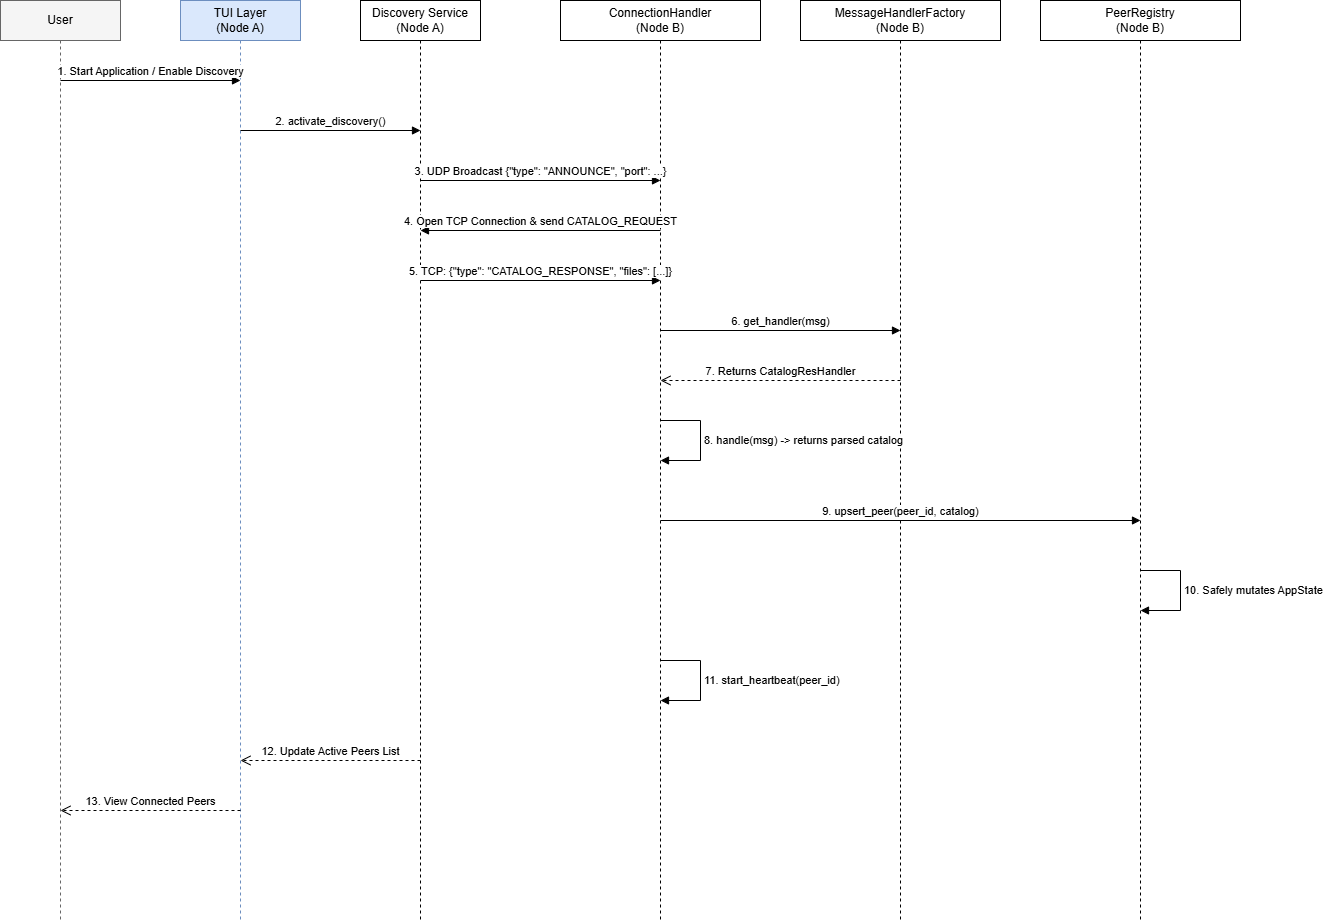

The diagram above was exported from draw.io. Its source (the exported page's mxGraphModel, read from the mxfile embedded in the PNG):
<mxGraphModel dx="1464" dy="1243" grid="1" gridSize="10" guides="1" tooltips="1" connect="1" arrows="1" fold="1" page="1" pageScale="1" pageWidth="1400" pageHeight="1000" math="0" shadow="0">
  <root>
    <mxCell id="0" />
    <mxCell id="1" parent="0" />
    <mxCell id="L1" parent="1" style="shape=umlLifeline;perimeter=lifelinePerimeter;whiteSpace=wrap;html=1;container=1;collapsible=0;recursiveResize=0;outlineConnect=0;fillColor=#f5f5f5;strokeColor=#666666;" value="User" vertex="1">
      <mxGeometry height="920" width="120" x="40" y="40" as="geometry" />
    </mxCell>
    <mxCell id="L2" parent="1" style="shape=umlLifeline;perimeter=lifelinePerimeter;whiteSpace=wrap;html=1;container=1;collapsible=0;recursiveResize=0;outlineConnect=0;fillColor=#dae8fc;strokeColor=#6c8ebf;" value="TUI Layer&lt;br&gt;(Node A)" vertex="1">
      <mxGeometry height="920" width="120" x="220" y="40" as="geometry" />
    </mxCell>
    <mxCell id="L3" parent="1" style="shape=umlLifeline;perimeter=lifelinePerimeter;whiteSpace=wrap;html=1;container=1;collapsible=0;recursiveResize=0;outlineConnect=0;" value="Discovery Service&lt;br&gt;(Node A)" vertex="1">
      <mxGeometry height="920" width="120" x="400" y="40" as="geometry" />
    </mxCell>
    <mxCell id="L4" parent="1" style="shape=umlLifeline;perimeter=lifelinePerimeter;whiteSpace=wrap;html=1;container=1;collapsible=0;recursiveResize=0;outlineConnect=0;" value="ConnectionHandler&lt;br&gt;(Node B)" vertex="1">
      <mxGeometry height="920" width="200" x="600" y="40" as="geometry" />
    </mxCell>
    <mxCell id="L5" parent="1" style="shape=umlLifeline;perimeter=lifelinePerimeter;whiteSpace=wrap;html=1;container=1;collapsible=0;recursiveResize=0;outlineConnect=0;" value="MessageHandlerFactory&lt;br&gt;(Node B)" vertex="1">
      <mxGeometry height="920" width="200" x="840" y="40" as="geometry" />
    </mxCell>
    <mxCell id="L6" parent="1" style="shape=umlLifeline;perimeter=lifelinePerimeter;whiteSpace=wrap;html=1;container=1;collapsible=0;recursiveResize=0;outlineConnect=0;" value="PeerRegistry&lt;br&gt;(Node B)" vertex="1">
      <mxGeometry height="920" width="200" x="1080" y="40" as="geometry" />
    </mxCell>
    <mxCell id="m1" edge="1" parent="1" style="html=1;verticalAlign=bottom;endArrow=block;rounded=0;edgeStyle=orthogonalEdgeStyle;labelBackgroundColor=#ffffff;" value="1. Start Application / Enable Discovery">
      <mxGeometry relative="1" as="geometry">
        <mxPoint x="100" y="120" as="sourcePoint" />
        <mxPoint x="280" y="120" as="targetPoint" />
      </mxGeometry>
    </mxCell>
    <mxCell id="m2" edge="1" parent="1" style="html=1;verticalAlign=bottom;endArrow=block;rounded=0;edgeStyle=orthogonalEdgeStyle;labelBackgroundColor=#ffffff;" value="2. activate_discovery()">
      <mxGeometry relative="1" as="geometry">
        <mxPoint x="280" y="170" as="sourcePoint" />
        <mxPoint x="460" y="170" as="targetPoint" />
      </mxGeometry>
    </mxCell>
    <mxCell id="m3" edge="1" parent="1" style="html=1;verticalAlign=bottom;endArrow=block;rounded=0;edgeStyle=orthogonalEdgeStyle;labelBackgroundColor=#ffffff;" value="3. UDP Broadcast {&quot;type&quot;: &quot;ANNOUNCE&quot;, &quot;port&quot;: ...}">
      <mxGeometry relative="1" as="geometry">
        <mxPoint x="460" y="220" as="sourcePoint" />
        <mxPoint x="700" y="220" as="targetPoint" />
      </mxGeometry>
    </mxCell>
    <mxCell id="m4" edge="1" parent="1" style="html=1;verticalAlign=bottom;endArrow=block;rounded=0;edgeStyle=orthogonalEdgeStyle;labelBackgroundColor=#ffffff;" value="4. Open TCP Connection &amp; send CATALOG_REQUEST">
      <mxGeometry relative="1" as="geometry">
        <mxPoint x="700" y="270" as="sourcePoint" />
        <mxPoint x="460" y="270" as="targetPoint" />
      </mxGeometry>
    </mxCell>
    <mxCell id="m5" edge="1" parent="1" style="html=1;verticalAlign=bottom;endArrow=block;rounded=0;edgeStyle=orthogonalEdgeStyle;labelBackgroundColor=#ffffff;" value="5. TCP: {&quot;type&quot;: &quot;CATALOG_RESPONSE&quot;, &quot;files&quot;: [...]}">
      <mxGeometry relative="1" as="geometry">
        <mxPoint x="460" y="320" as="sourcePoint" />
        <mxPoint x="700" y="320" as="targetPoint" />
      </mxGeometry>
    </mxCell>
    <mxCell id="m6" edge="1" parent="1" style="html=1;verticalAlign=bottom;endArrow=block;rounded=0;edgeStyle=orthogonalEdgeStyle;labelBackgroundColor=#ffffff;" value="6. get_handler(msg)">
      <mxGeometry relative="1" as="geometry">
        <mxPoint x="700" y="370" as="sourcePoint" />
        <mxPoint x="940" y="370" as="targetPoint" />
      </mxGeometry>
    </mxCell>
    <mxCell id="m7" edge="1" parent="1" style="html=1;verticalAlign=bottom;endArrow=open;dashed=1;endSize=8;rounded=0;edgeStyle=orthogonalEdgeStyle;labelBackgroundColor=#ffffff;" value="7. Returns CatalogResHandler">
      <mxGeometry relative="1" as="geometry">
        <mxPoint x="940" y="420" as="sourcePoint" />
        <mxPoint x="700" y="420" as="targetPoint" />
      </mxGeometry>
    </mxCell>
    <mxCell id="m8" edge="1" parent="1" style="edgeStyle=orthogonalEdgeStyle;html=1;align=left;spacingLeft=2;endArrow=block;rounded=0;labelBackgroundColor=#ffffff;" value="8. handle(msg) -&gt; returns parsed catalog">
      <mxGeometry relative="1" as="geometry">
        <Array as="points">
          <mxPoint x="740" y="460" />
          <mxPoint x="740" y="500" />
        </Array>
        <mxPoint x="700" y="460" as="sourcePoint" />
        <mxPoint x="700" y="500" as="targetPoint" />
      </mxGeometry>
    </mxCell>
    <mxCell id="m9" edge="1" parent="1" style="html=1;verticalAlign=bottom;endArrow=block;rounded=0;edgeStyle=orthogonalEdgeStyle;labelBackgroundColor=#ffffff;" value="9. upsert_peer(peer_id, catalog)">
      <mxGeometry relative="1" as="geometry">
        <mxPoint x="700" y="560" as="sourcePoint" />
        <mxPoint x="1180" y="560" as="targetPoint" />
      </mxGeometry>
    </mxCell>
    <mxCell id="m10" edge="1" parent="1" style="edgeStyle=orthogonalEdgeStyle;html=1;align=left;spacingLeft=2;endArrow=block;rounded=0;labelBackgroundColor=#ffffff;" value="10. Safely mutates AppState">
      <mxGeometry relative="1" as="geometry">
        <Array as="points">
          <mxPoint x="1220" y="610" />
          <mxPoint x="1220" y="650" />
        </Array>
        <mxPoint x="1180" y="610" as="sourcePoint" />
        <mxPoint x="1180" y="650" as="targetPoint" />
      </mxGeometry>
    </mxCell>
    <mxCell id="m11" edge="1" parent="1" style="edgeStyle=orthogonalEdgeStyle;html=1;align=left;spacingLeft=2;endArrow=block;rounded=0;labelBackgroundColor=#ffffff;" value="11. start_heartbeat(peer_id)">
      <mxGeometry relative="1" as="geometry">
        <Array as="points">
          <mxPoint x="740" y="700" />
          <mxPoint x="740" y="740" />
        </Array>
        <mxPoint x="700" y="700" as="sourcePoint" />
        <mxPoint x="700" y="740" as="targetPoint" />
      </mxGeometry>
    </mxCell>
    <mxCell id="m12" edge="1" parent="1" style="html=1;verticalAlign=bottom;endArrow=open;dashed=1;endSize=8;rounded=0;edgeStyle=orthogonalEdgeStyle;labelBackgroundColor=#ffffff;" value="12. Update Active Peers List">
      <mxGeometry relative="1" as="geometry">
        <mxPoint x="460" y="800" as="sourcePoint" />
        <mxPoint x="280" y="800" as="targetPoint" />
      </mxGeometry>
    </mxCell>
    <mxCell id="m13" edge="1" parent="1" style="html=1;verticalAlign=bottom;endArrow=open;dashed=1;endSize=8;rounded=0;edgeStyle=orthogonalEdgeStyle;labelBackgroundColor=#ffffff;" value="13. View Connected Peers">
      <mxGeometry relative="1" as="geometry">
        <mxPoint x="280" y="850" as="sourcePoint" />
        <mxPoint x="100" y="850" as="targetPoint" />
      </mxGeometry>
    </mxCell>
  </root>
</mxGraphModel>